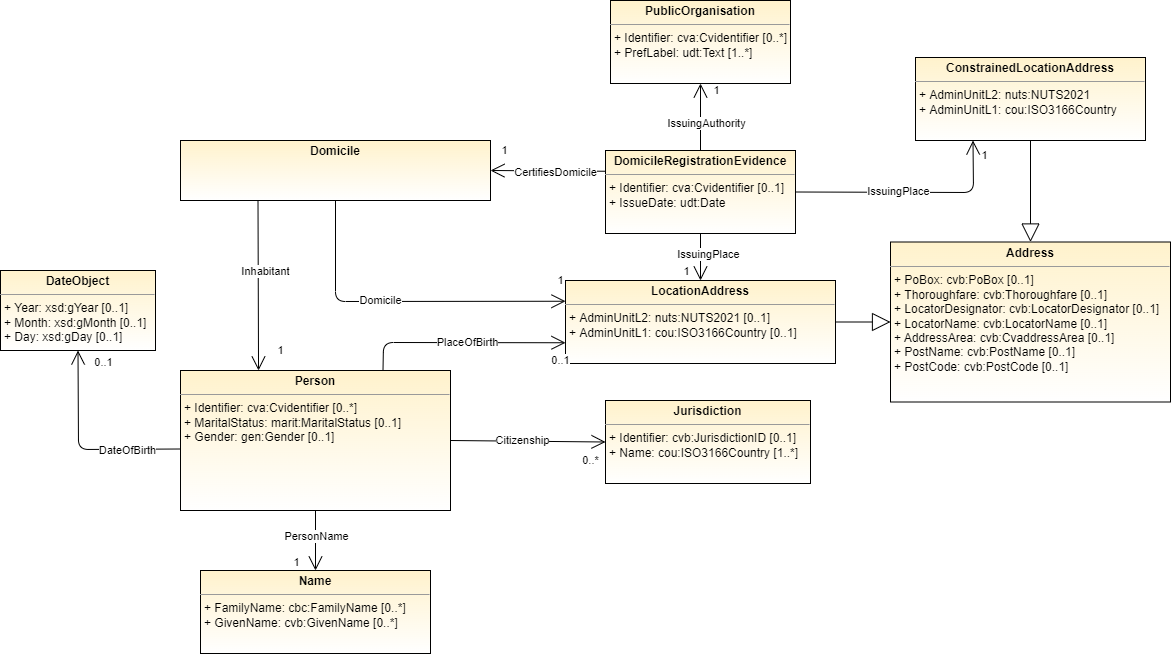

The diagram above was exported from draw.io. Its source (the exported page's mxGraphModel, read from the mxfile embedded in the PNG):
<mxGraphModel dx="1888" dy="1589" grid="1" gridSize="10" guides="1" tooltips="1" connect="1" arrows="1" fold="1" page="1" pageScale="1" pageWidth="850" pageHeight="1100" background="#ffffff" math="0" shadow="0">
  <root>
    <mxCell id="0" />
    <mxCell id="1" parent="0" />
    <mxCell id="T-NgGAgoNykcEifGDJVm-1" value="&lt;p style=&quot;margin: 0px ; margin-top: 4px ; text-align: center&quot;&gt;&lt;b&gt;DomicileRegistrationEvidence&lt;/b&gt;&lt;/p&gt;&lt;hr size=&quot;1&quot;&gt;&lt;p style=&quot;margin: 0px 0px 0px 4px&quot;&gt;+ Identifier:&amp;nbsp;cva:Cvidentifier [0..1]&lt;/p&gt;&lt;p style=&quot;margin: 0px 0px 0px 4px&quot;&gt;+ IssueDate:&amp;nbsp;udt:Date&lt;/p&gt;" style="verticalAlign=top;align=left;overflow=fill;fontSize=12;fontFamily=Helvetica;html=1;rounded=0;shadow=0;comic=0;labelBackgroundColor=none;strokeWidth=1;fillColor=#fff2cc;gradientColor=#ffffff;" parent="1" vertex="1">
      <mxGeometry x="535" y="-800" width="190" height="83" as="geometry" />
    </mxCell>
    <mxCell id="T-NgGAgoNykcEifGDJVm-2" value="&lt;p style=&quot;margin: 0px ; margin-top: 4px ; text-align: center&quot;&gt;&lt;b&gt;PublicOrganisation&lt;/b&gt;&lt;/p&gt;&lt;hr size=&quot;1&quot;&gt;&lt;p style=&quot;margin: 0px 0px 0px 4px&quot;&gt;+ Identifier:&amp;nbsp;cva:Cvidentifier [0..*]&lt;/p&gt;&lt;p style=&quot;margin: 0px 0px 0px 4px&quot;&gt;+ PrefLabel: udt:Text [1..*]&lt;/p&gt;" style="verticalAlign=top;align=left;overflow=fill;fontSize=12;fontFamily=Helvetica;html=1;rounded=0;shadow=0;comic=0;labelBackgroundColor=none;strokeWidth=1;fillColor=#fff2cc;gradientColor=#ffffff;" parent="1" vertex="1">
      <mxGeometry x="540" y="-950" width="180" height="83" as="geometry" />
    </mxCell>
    <mxCell id="T-NgGAgoNykcEifGDJVm-3" value="&lt;p style=&quot;margin: 4px 0px 0px ; text-align: center&quot;&gt;&lt;b&gt;Domicile&lt;/b&gt;&lt;/p&gt;&lt;p style=&quot;margin: 0px 0px 0px 4px&quot;&gt;&lt;br&gt;&lt;/p&gt;" style="verticalAlign=top;align=left;overflow=fill;fontSize=12;fontFamily=Helvetica;html=1;rounded=0;shadow=0;comic=0;labelBackgroundColor=none;strokeWidth=1;fillColor=#fff2cc;gradientColor=#ffffff;" parent="1" vertex="1">
      <mxGeometry x="110" y="-810" width="310" height="60" as="geometry" />
    </mxCell>
    <mxCell id="T-NgGAgoNykcEifGDJVm-6" value="&lt;p style=&quot;margin: 0px ; margin-top: 4px ; text-align: center&quot;&gt;&lt;b&gt;Person&lt;/b&gt;&lt;/p&gt;&lt;hr size=&quot;1&quot;&gt;&lt;p style=&quot;margin: 0px ; margin-left: 4px&quot;&gt;&lt;span&gt;+ Identifier: cva:Cvidentifier [0..*]&lt;/span&gt;&lt;br&gt;&lt;/p&gt;&lt;p style=&quot;margin: 0px ; margin-left: 4px&quot;&gt;+ MaritalStatus: marit:MaritalStatus&amp;nbsp;[0..1]&lt;/p&gt;&lt;p style=&quot;margin: 0px ; margin-left: 4px&quot;&gt;+ Gender: gen:Gender&amp;nbsp;[0..1]&lt;/p&gt;" style="verticalAlign=top;align=left;overflow=fill;fontSize=12;fontFamily=Helvetica;html=1;rounded=0;shadow=0;comic=0;labelBackgroundColor=none;strokeWidth=1;fillColor=#fff2cc;gradientColor=#ffffff;" parent="1" vertex="1">
      <mxGeometry x="110" y="-580" width="270" height="140" as="geometry" />
    </mxCell>
    <mxCell id="T-NgGAgoNykcEifGDJVm-7" value="&lt;p style=&quot;margin: 0px ; margin-top: 4px ; text-align: center&quot;&gt;&lt;b&gt;Jurisdiction&lt;/b&gt;&lt;/p&gt;&lt;hr size=&quot;1&quot;&gt;&lt;p style=&quot;margin: 0px 0px 0px 4px&quot;&gt;+ Identifier:&amp;nbsp;cvb:JurisdictionID [0..1]&lt;/p&gt;&lt;p style=&quot;margin: 0px 0px 0px 4px&quot;&gt;+ Name:&amp;nbsp;cou:ISO3166Country [1..*]&lt;/p&gt;" style="verticalAlign=top;align=left;overflow=fill;fontSize=12;fontFamily=Helvetica;html=1;rounded=0;shadow=0;comic=0;labelBackgroundColor=none;strokeWidth=1;fillColor=#fff2cc;gradientColor=#ffffff;" parent="1" vertex="1">
      <mxGeometry x="535" y="-550" width="205" height="83" as="geometry" />
    </mxCell>
    <mxCell id="T-NgGAgoNykcEifGDJVm-8" value="" style="endArrow=open;endFill=1;endSize=12;html=1;horizontal=1;entryX=0.5;entryY=1;entryDx=0;entryDy=0;" parent="1" source="T-NgGAgoNykcEifGDJVm-1" target="T-NgGAgoNykcEifGDJVm-2" edge="1">
      <mxGeometry width="160" relative="1" as="geometry">
        <mxPoint x="629.5799999999999" y="-772.4979999999999" as="sourcePoint" />
        <mxPoint x="595" y="-830" as="targetPoint" />
        <Array as="points" />
      </mxGeometry>
    </mxCell>
    <mxCell id="T-NgGAgoNykcEifGDJVm-9" value="IssuingAuthority" style="edgeLabel;html=1;align=center;verticalAlign=middle;resizable=0;points=[];" parent="T-NgGAgoNykcEifGDJVm-8" vertex="1" connectable="0">
      <mxGeometry x="-0.1625" y="1" relative="1" as="geometry">
        <mxPoint x="6.18" as="offset" />
      </mxGeometry>
    </mxCell>
    <mxCell id="T-NgGAgoNykcEifGDJVm-10" value="1" style="edgeLabel;html=1;align=center;verticalAlign=middle;resizable=0;points=[];" parent="T-NgGAgoNykcEifGDJVm-8" vertex="1" connectable="0">
      <mxGeometry x="0.5423" y="-2" relative="1" as="geometry">
        <mxPoint x="13" y="-8.33" as="offset" />
      </mxGeometry>
    </mxCell>
    <mxCell id="T-NgGAgoNykcEifGDJVm-11" value="" style="endArrow=open;endFill=1;endSize=12;html=1;horizontal=1;entryX=1;entryY=0.5;entryDx=0;entryDy=0;exitX=0;exitY=0.25;exitDx=0;exitDy=0;" parent="1" source="T-NgGAgoNykcEifGDJVm-1" target="T-NgGAgoNykcEifGDJVm-3" edge="1">
      <mxGeometry width="160" relative="1" as="geometry">
        <mxPoint x="630" y="-790" as="sourcePoint" />
        <mxPoint x="630" y="-857" as="targetPoint" />
        <Array as="points" />
      </mxGeometry>
    </mxCell>
    <mxCell id="T-NgGAgoNykcEifGDJVm-12" value="CertifiesDomicile" style="edgeLabel;html=1;align=center;verticalAlign=middle;resizable=0;points=[];" parent="T-NgGAgoNykcEifGDJVm-11" vertex="1" connectable="0">
      <mxGeometry x="-0.1625" y="1" relative="1" as="geometry">
        <mxPoint x="-2.6399999999999997" as="offset" />
      </mxGeometry>
    </mxCell>
    <mxCell id="T-NgGAgoNykcEifGDJVm-13" value="1" style="edgeLabel;html=1;align=center;verticalAlign=middle;resizable=0;points=[];" parent="T-NgGAgoNykcEifGDJVm-11" vertex="1" connectable="0">
      <mxGeometry x="0.5423" y="-2" relative="1" as="geometry">
        <mxPoint x="-12.52" y="-18.17" as="offset" />
      </mxGeometry>
    </mxCell>
    <mxCell id="T-NgGAgoNykcEifGDJVm-14" value="" style="endArrow=open;endFill=1;endSize=12;html=1;horizontal=1;exitX=0.25;exitY=1;exitDx=0;exitDy=0;entryX=0.289;entryY=0;entryDx=0;entryDy=0;entryPerimeter=0;" parent="1" source="T-NgGAgoNykcEifGDJVm-3" target="T-NgGAgoNykcEifGDJVm-6" edge="1">
      <mxGeometry width="160" relative="1" as="geometry">
        <mxPoint x="530" y="-769.25" as="sourcePoint" />
        <mxPoint x="188.0999999999999" y="-680" as="targetPoint" />
        <Array as="points" />
      </mxGeometry>
    </mxCell>
    <mxCell id="T-NgGAgoNykcEifGDJVm-15" value="Inhabitant" style="edgeLabel;html=1;align=center;verticalAlign=middle;resizable=0;points=[];" parent="T-NgGAgoNykcEifGDJVm-14" vertex="1" connectable="0">
      <mxGeometry x="-0.1625" y="1" relative="1" as="geometry">
        <mxPoint x="6.18" as="offset" />
      </mxGeometry>
    </mxCell>
    <mxCell id="T-NgGAgoNykcEifGDJVm-16" value="1" style="edgeLabel;html=1;align=center;verticalAlign=middle;resizable=0;points=[];" parent="T-NgGAgoNykcEifGDJVm-14" vertex="1" connectable="0">
      <mxGeometry x="0.5423" y="-2" relative="1" as="geometry">
        <mxPoint x="24.09" y="18.99" as="offset" />
      </mxGeometry>
    </mxCell>
    <mxCell id="T-NgGAgoNykcEifGDJVm-20" value="" style="endArrow=open;endFill=1;endSize=12;html=1;horizontal=1;exitX=1;exitY=0.5;exitDx=0;exitDy=0;entryX=0;entryY=0.5;entryDx=0;entryDy=0;" parent="1" source="T-NgGAgoNykcEifGDJVm-6" target="T-NgGAgoNykcEifGDJVm-7" edge="1">
      <mxGeometry width="160" relative="1" as="geometry">
        <mxPoint x="222.5" y="-740" as="sourcePoint" />
        <mxPoint x="222" y="-660" as="targetPoint" />
        <Array as="points" />
      </mxGeometry>
    </mxCell>
    <mxCell id="T-NgGAgoNykcEifGDJVm-21" value="Citizenship" style="edgeLabel;html=1;align=center;verticalAlign=middle;resizable=0;points=[];" parent="T-NgGAgoNykcEifGDJVm-20" vertex="1" connectable="0">
      <mxGeometry x="-0.1625" y="1" relative="1" as="geometry">
        <mxPoint x="6.18" as="offset" />
      </mxGeometry>
    </mxCell>
    <mxCell id="T-NgGAgoNykcEifGDJVm-22" value="0..*" style="edgeLabel;html=1;align=center;verticalAlign=middle;resizable=0;points=[];" parent="T-NgGAgoNykcEifGDJVm-20" vertex="1" connectable="0">
      <mxGeometry x="0.5423" y="-2" relative="1" as="geometry">
        <mxPoint x="20.02" y="16.499999999999996" as="offset" />
      </mxGeometry>
    </mxCell>
    <mxCell id="T-NgGAgoNykcEifGDJVm-25" value="&lt;p style=&quot;margin: 0px ; margin-top: 4px ; text-align: center&quot;&gt;&lt;b&gt;LocationAddress&lt;/b&gt;&lt;/p&gt;&lt;hr size=&quot;1&quot;&gt;&lt;p style=&quot;margin: 0px 0px 0px 4px&quot;&gt;+ AdminUnitL2: nuts:NUTS2021&amp;nbsp;[0..1]&lt;/p&gt;&lt;p style=&quot;margin: 0px 0px 0px 4px&quot;&gt;+ AdminUnitL1:&amp;nbsp;cou:ISO3166Country [0..1]&lt;/p&gt;" style="verticalAlign=top;align=left;overflow=fill;fontSize=12;fontFamily=Helvetica;html=1;rounded=0;shadow=0;comic=0;labelBackgroundColor=none;strokeWidth=1;fillColor=#fff2cc;gradientColor=#ffffff;" parent="1" vertex="1">
      <mxGeometry x="495" y="-670" width="270" height="83" as="geometry" />
    </mxCell>
    <mxCell id="T-NgGAgoNykcEifGDJVm-26" value="" style="endArrow=open;endFill=1;endSize=12;html=1;horizontal=1;exitX=0.75;exitY=0;exitDx=0;exitDy=0;entryX=0;entryY=0.75;entryDx=0;entryDy=0;" parent="1" source="T-NgGAgoNykcEifGDJVm-6" target="T-NgGAgoNykcEifGDJVm-25" edge="1">
      <mxGeometry width="160" relative="1" as="geometry">
        <mxPoint x="212.5" y="-750" as="sourcePoint" />
        <mxPoint x="500" y="-638" as="targetPoint" />
        <Array as="points">
          <mxPoint x="313" y="-608" />
        </Array>
      </mxGeometry>
    </mxCell>
    <mxCell id="T-NgGAgoNykcEifGDJVm-27" value="PlaceOfBirth" style="edgeLabel;html=1;align=center;verticalAlign=middle;resizable=0;points=[];" parent="T-NgGAgoNykcEifGDJVm-26" vertex="1" connectable="0">
      <mxGeometry x="-0.1625" y="1" relative="1" as="geometry">
        <mxPoint x="24" as="offset" />
      </mxGeometry>
    </mxCell>
    <mxCell id="T-NgGAgoNykcEifGDJVm-28" value="0..1" style="edgeLabel;html=1;align=center;verticalAlign=middle;resizable=0;points=[];" parent="T-NgGAgoNykcEifGDJVm-26" vertex="1" connectable="0">
      <mxGeometry x="0.5423" y="-2" relative="1" as="geometry">
        <mxPoint x="42.010000000000005" y="15.809999999999999" as="offset" />
      </mxGeometry>
    </mxCell>
    <mxCell id="T-NgGAgoNykcEifGDJVm-32" value="" style="endArrow=open;endFill=1;endSize=12;html=1;horizontal=1;entryX=0.5;entryY=0;entryDx=0;entryDy=0;exitX=0.5;exitY=1;exitDx=0;exitDy=0;" parent="1" source="T-NgGAgoNykcEifGDJVm-1" target="T-NgGAgoNykcEifGDJVm-25" edge="1">
      <mxGeometry width="160" relative="1" as="geometry">
        <mxPoint x="640" y="-790" as="sourcePoint" />
        <mxPoint x="640" y="-857" as="targetPoint" />
        <Array as="points" />
      </mxGeometry>
    </mxCell>
    <mxCell id="T-NgGAgoNykcEifGDJVm-33" value="IssuingPlace" style="edgeLabel;html=1;align=center;verticalAlign=middle;resizable=0;points=[];" parent="T-NgGAgoNykcEifGDJVm-32" vertex="1" connectable="0">
      <mxGeometry x="-0.1625" y="1" relative="1" as="geometry">
        <mxPoint x="6.18" as="offset" />
      </mxGeometry>
    </mxCell>
    <mxCell id="T-NgGAgoNykcEifGDJVm-34" value="1" style="edgeLabel;html=1;align=center;verticalAlign=middle;resizable=0;points=[];" parent="T-NgGAgoNykcEifGDJVm-32" vertex="1" connectable="0">
      <mxGeometry x="0.5423" y="-2" relative="1" as="geometry">
        <mxPoint x="-13" y="1.17" as="offset" />
      </mxGeometry>
    </mxCell>
    <mxCell id="T-NgGAgoNykcEifGDJVm-45" value="" style="endArrow=open;endFill=1;endSize=12;html=1;horizontal=1;entryX=0;entryY=0.25;entryDx=0;entryDy=0;exitX=0.5;exitY=1;exitDx=0;exitDy=0;" parent="1" source="T-NgGAgoNykcEifGDJVm-3" target="T-NgGAgoNykcEifGDJVm-25" edge="1">
      <mxGeometry width="160" relative="1" as="geometry">
        <mxPoint x="250" y="-740" as="sourcePoint" />
        <mxPoint x="222.92000000000007" y="-887" as="targetPoint" />
        <Array as="points">
          <mxPoint x="265" y="-649" />
        </Array>
      </mxGeometry>
    </mxCell>
    <mxCell id="T-NgGAgoNykcEifGDJVm-46" value="Domicile" style="edgeLabel;html=1;align=center;verticalAlign=middle;resizable=0;points=[];" parent="T-NgGAgoNykcEifGDJVm-45" vertex="1" connectable="0">
      <mxGeometry x="-0.1625" y="1" relative="1" as="geometry">
        <mxPoint x="6.18" as="offset" />
      </mxGeometry>
    </mxCell>
    <mxCell id="T-NgGAgoNykcEifGDJVm-47" value="1" style="edgeLabel;html=1;align=center;verticalAlign=middle;resizable=0;points=[];" parent="T-NgGAgoNykcEifGDJVm-45" vertex="1" connectable="0">
      <mxGeometry x="0.5423" y="-2" relative="1" as="geometry">
        <mxPoint x="70" y="-23" as="offset" />
      </mxGeometry>
    </mxCell>
    <mxCell id="q_JwHSlT2Q9cuCQe0zvN-1" value="" style="endArrow=open;endFill=1;endSize=12;html=1;horizontal=1;entryX=0.25;entryY=1;entryDx=0;entryDy=0;exitX=1;exitY=0.5;exitDx=0;exitDy=0;" parent="1" source="T-NgGAgoNykcEifGDJVm-1" target="q_JwHSlT2Q9cuCQe0zvN-4" edge="1">
      <mxGeometry width="160" relative="1" as="geometry">
        <mxPoint x="725" y="-858.5" as="sourcePoint" />
        <mxPoint x="640" y="-857" as="targetPoint" />
        <Array as="points">
          <mxPoint x="903" y="-758" />
        </Array>
      </mxGeometry>
    </mxCell>
    <mxCell id="q_JwHSlT2Q9cuCQe0zvN-2" value="IssuingPlace" style="edgeLabel;html=1;align=center;verticalAlign=middle;resizable=0;points=[];" parent="q_JwHSlT2Q9cuCQe0zvN-1" vertex="1" connectable="0">
      <mxGeometry x="-0.1625" y="1" relative="1" as="geometry">
        <mxPoint x="6.18" as="offset" />
      </mxGeometry>
    </mxCell>
    <mxCell id="q_JwHSlT2Q9cuCQe0zvN-3" value="1" style="edgeLabel;html=1;align=center;verticalAlign=middle;resizable=0;points=[];" parent="q_JwHSlT2Q9cuCQe0zvN-1" vertex="1" connectable="0">
      <mxGeometry x="0.5423" y="-2" relative="1" as="geometry">
        <mxPoint x="12" y="-39" as="offset" />
      </mxGeometry>
    </mxCell>
    <mxCell id="q_JwHSlT2Q9cuCQe0zvN-4" value="&lt;p style=&quot;margin: 0px ; margin-top: 4px ; text-align: center&quot;&gt;&lt;b&gt;ConstrainedLocationAddress&lt;/b&gt;&lt;/p&gt;&lt;hr size=&quot;1&quot;&gt;&lt;p style=&quot;margin: 0px 0px 0px 4px&quot;&gt;+ AdminUnitL2: nuts:NUTS2021&lt;/p&gt;&lt;p style=&quot;margin: 0px 0px 0px 4px&quot;&gt;+ AdminUnitL1: cou:ISO3166Country&lt;/p&gt;" style="verticalAlign=top;align=left;overflow=fill;fontSize=12;fontFamily=Helvetica;html=1;rounded=0;shadow=0;comic=0;labelBackgroundColor=none;strokeWidth=1;fillColor=#fff2cc;gradientColor=#ffffff;" parent="1" vertex="1">
      <mxGeometry x="845" y="-893" width="230" height="83" as="geometry" />
    </mxCell>
    <mxCell id="q_JwHSlT2Q9cuCQe0zvN-5" value="&lt;p style=&quot;margin: 0px ; margin-top: 4px ; text-align: center&quot;&gt;&lt;b&gt;Address&lt;/b&gt;&lt;/p&gt;&lt;hr size=&quot;1&quot;&gt;&lt;p style=&quot;margin: 0px 0px 0px 4px&quot;&gt;+ PoBox:&amp;nbsp;cvb:PoBox [0..1]&lt;/p&gt;&lt;p style=&quot;margin: 0px 0px 0px 4px&quot;&gt;+ Thoroughfare:&amp;nbsp;cvb:Thoroughfare [0..1]&lt;/p&gt;&lt;p style=&quot;margin: 0px 0px 0px 4px&quot;&gt;+ LocatorDesignator:&amp;nbsp;cvb:LocatorDesignator [0..1]&lt;br&gt;&lt;/p&gt;&lt;p style=&quot;margin: 0px 0px 0px 4px&quot;&gt;+&amp;nbsp;LocatorName: cvb:LocatorName [0..1]&lt;br&gt;&lt;/p&gt;&lt;p style=&quot;margin: 0px 0px 0px 4px&quot;&gt;+&amp;nbsp;AddressArea:&amp;nbsp;cvb:CvaddressArea [0..1]&lt;/p&gt;&lt;p style=&quot;margin: 0px 0px 0px 4px&quot;&gt;+ PostName:&amp;nbsp;cvb:PostName [0..1]&lt;/p&gt;&lt;p style=&quot;margin: 0px 0px 0px 4px&quot;&gt;+ PostCode:&amp;nbsp;cvb:PostCode [0..1]&lt;/p&gt;" style="verticalAlign=top;align=left;overflow=fill;fontSize=12;fontFamily=Helvetica;html=1;rounded=0;shadow=0;comic=0;labelBackgroundColor=none;strokeWidth=1;fillColor=#fff2cc;gradientColor=#ffffff;" parent="1" vertex="1">
      <mxGeometry x="820" y="-708.5" width="280" height="160" as="geometry" />
    </mxCell>
    <mxCell id="q_JwHSlT2Q9cuCQe0zvN-6" value="" style="endArrow=block;endSize=16;endFill=0;html=1;entryX=0;entryY=0.5;entryDx=0;entryDy=0;exitX=1;exitY=0.5;exitDx=0;exitDy=0;" parent="1" source="T-NgGAgoNykcEifGDJVm-25" target="q_JwHSlT2Q9cuCQe0zvN-5" edge="1">
      <mxGeometry width="160" relative="1" as="geometry">
        <mxPoint x="760" y="-610" as="sourcePoint" />
        <mxPoint x="203.81999999999994" y="-530" as="targetPoint" />
        <Array as="points" />
      </mxGeometry>
    </mxCell>
    <mxCell id="q_JwHSlT2Q9cuCQe0zvN-7" value="" style="endArrow=block;endSize=16;endFill=0;html=1;exitX=0.5;exitY=1;exitDx=0;exitDy=0;entryX=0.5;entryY=0;entryDx=0;entryDy=0;" parent="1" source="q_JwHSlT2Q9cuCQe0zvN-4" target="q_JwHSlT2Q9cuCQe0zvN-5" edge="1">
      <mxGeometry width="160" relative="1" as="geometry">
        <mxPoint x="735" y="-618.5" as="sourcePoint" />
        <mxPoint x="840" y="-618.5" as="targetPoint" />
        <Array as="points" />
      </mxGeometry>
    </mxCell>
    <mxCell id="q_JwHSlT2Q9cuCQe0zvN-8" value="&lt;p style=&quot;margin: 0px ; margin-top: 4px ; text-align: center&quot;&gt;&lt;b&gt;Name&lt;/b&gt;&lt;/p&gt;&lt;hr size=&quot;1&quot;&gt;&lt;p style=&quot;margin: 0px 0px 0px 4px&quot;&gt;+ FamilyName:&amp;nbsp;cbc:FamilyName [0..*]&lt;/p&gt;&lt;p style=&quot;margin: 0px 0px 0px 4px&quot;&gt;+ GivenName:&amp;nbsp;cvb:GivenName [0..*]&lt;/p&gt;" style="verticalAlign=top;align=left;overflow=fill;fontSize=12;fontFamily=Helvetica;html=1;rounded=0;shadow=0;comic=0;labelBackgroundColor=none;strokeWidth=1;fillColor=#fff2cc;gradientColor=#ffffff;" parent="1" vertex="1">
      <mxGeometry x="130" y="-380" width="230" height="83" as="geometry" />
    </mxCell>
    <mxCell id="q_JwHSlT2Q9cuCQe0zvN-9" value="" style="endArrow=open;endFill=1;endSize=12;html=1;horizontal=1;exitX=0.5;exitY=1;exitDx=0;exitDy=0;entryX=0.5;entryY=0;entryDx=0;entryDy=0;" parent="1" source="T-NgGAgoNykcEifGDJVm-6" target="q_JwHSlT2Q9cuCQe0zvN-8" edge="1">
      <mxGeometry width="160" relative="1" as="geometry">
        <mxPoint x="245" y="-420" as="sourcePoint" />
        <mxPoint x="510" y="-451.5" as="targetPoint" />
        <Array as="points" />
      </mxGeometry>
    </mxCell>
    <mxCell id="q_JwHSlT2Q9cuCQe0zvN-10" value="PersonName" style="edgeLabel;html=1;align=center;verticalAlign=middle;resizable=0;points=[];" parent="q_JwHSlT2Q9cuCQe0zvN-9" vertex="1" connectable="0">
      <mxGeometry x="-0.1625" y="1" relative="1" as="geometry">
        <mxPoint x="-1" as="offset" />
      </mxGeometry>
    </mxCell>
    <mxCell id="q_JwHSlT2Q9cuCQe0zvN-11" value="1" style="edgeLabel;html=1;align=center;verticalAlign=middle;resizable=0;points=[];" parent="q_JwHSlT2Q9cuCQe0zvN-9" vertex="1" connectable="0">
      <mxGeometry x="0.5423" y="-2" relative="1" as="geometry">
        <mxPoint x="-18" y="5" as="offset" />
      </mxGeometry>
    </mxCell>
    <mxCell id="q_JwHSlT2Q9cuCQe0zvN-12" value="&lt;p style=&quot;margin: 0px ; margin-top: 4px ; text-align: center&quot;&gt;&lt;b&gt;DateObject&lt;/b&gt;&lt;/p&gt;&lt;hr size=&quot;1&quot;&gt;&lt;p style=&quot;margin: 0px 0px 0px 4px&quot;&gt;+ Year: xsd:gYear [0..1]&lt;/p&gt;&lt;p style=&quot;margin: 0px 0px 0px 4px&quot;&gt;+ Month: xsd:gMonth [0..1]&lt;/p&gt;&lt;p style=&quot;margin: 0px 0px 0px 4px&quot;&gt;+ Day: xsd:gDay [0..1]&lt;/p&gt;" style="verticalAlign=top;align=left;overflow=fill;fontSize=12;fontFamily=Helvetica;html=1;rounded=0;shadow=0;comic=0;labelBackgroundColor=none;strokeWidth=1;fillColor=#fff2cc;gradientColor=#ffffff;" parent="1" vertex="1">
      <mxGeometry x="-70" y="-680" width="155" height="80" as="geometry" />
    </mxCell>
    <mxCell id="q_JwHSlT2Q9cuCQe0zvN-13" value="" style="endArrow=open;endFill=1;endSize=12;html=1;horizontal=1;exitX=0;exitY=0.5;exitDx=0;exitDy=0;entryX=0.5;entryY=1;entryDx=0;entryDy=0;" parent="1" target="q_JwHSlT2Q9cuCQe0zvN-12" edge="1">
      <mxGeometry width="160" relative="1" as="geometry">
        <mxPoint x="110" y="-501.5" as="sourcePoint" />
        <mxPoint x="197" y="-533" as="targetPoint" />
        <Array as="points">
          <mxPoint x="8" y="-501" />
        </Array>
      </mxGeometry>
    </mxCell>
    <mxCell id="q_JwHSlT2Q9cuCQe0zvN-14" value="DateOfBirth" style="edgeLabel;html=1;align=center;verticalAlign=middle;resizable=0;points=[];" parent="q_JwHSlT2Q9cuCQe0zvN-13" vertex="1" connectable="0">
      <mxGeometry x="-0.1625" y="1" relative="1" as="geometry">
        <mxPoint x="30" as="offset" />
      </mxGeometry>
    </mxCell>
    <mxCell id="q_JwHSlT2Q9cuCQe0zvN-15" value="0..1" style="edgeLabel;html=1;align=center;verticalAlign=middle;resizable=0;points=[];" parent="q_JwHSlT2Q9cuCQe0zvN-13" vertex="1" connectable="0">
      <mxGeometry x="0.5423" y="-2" relative="1" as="geometry">
        <mxPoint x="23" y="-34" as="offset" />
      </mxGeometry>
    </mxCell>
  </root>
</mxGraphModel>